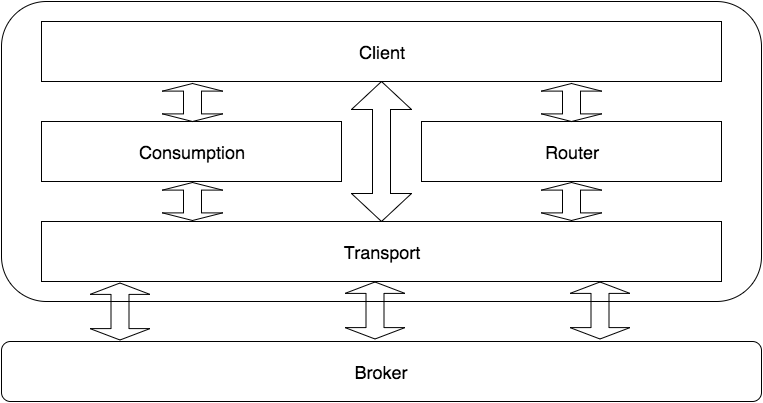

The diagram above was exported from draw.io. Its source (the exported page's mxGraphModel, read from the mxfile embedded in the PNG):
<mxGraphModel dx="1191" dy="627" grid="1" gridSize="10" guides="1" tooltips="1" connect="1" arrows="1" fold="1" page="1" pageScale="1" pageWidth="826" pageHeight="1169" background="#ffffff" math="0" shadow="0">
  <root>
    <mxCell id="0" />
    <mxCell id="1" parent="0" />
    <mxCell id="75889795ff5ca54c-1" value="" style="rounded=1;whiteSpace=wrap;html=1;fillColor=none;" vertex="1" parent="1">
      <mxGeometry x="40" y="40" width="760" height="300" as="geometry" />
    </mxCell>
    <mxCell id="75889795ff5ca54c-2" value="&lt;font style=&quot;font-size: 18px&quot;&gt;Broker&lt;/font&gt;" style="rounded=1;whiteSpace=wrap;html=1;fillColor=none;" vertex="1" parent="1">
      <mxGeometry x="40" y="380" width="760" height="60" as="geometry" />
    </mxCell>
    <mxCell id="75889795ff5ca54c-3" value="&lt;font style=&quot;font-size: 18px&quot;&gt;Transport&lt;/font&gt;" style="whiteSpace=wrap;html=1;fillColor=none;" vertex="1" parent="1">
      <mxGeometry x="80" y="260" width="680" height="60" as="geometry" />
    </mxCell>
    <mxCell id="75889795ff5ca54c-4" value="" style="shape=doubleArrow;whiteSpace=wrap;html=1;fillColor=none;rotation=90;" vertex="1" parent="1">
      <mxGeometry x="385" y="319" width="57" height="60" as="geometry" />
    </mxCell>
    <mxCell id="75889795ff5ca54c-5" value="" style="shape=doubleArrow;whiteSpace=wrap;html=1;fillColor=none;rotation=90;" vertex="1" parent="1">
      <mxGeometry x="610" y="319" width="57" height="60" as="geometry" />
    </mxCell>
    <mxCell id="75889795ff5ca54c-6" value="" style="shape=doubleArrow;whiteSpace=wrap;html=1;fillColor=none;rotation=90;" vertex="1" parent="1">
      <mxGeometry x="130" y="320" width="57" height="60" as="geometry" />
    </mxCell>
    <mxCell id="75889795ff5ca54c-7" value="&lt;font style=&quot;font-size: 18px&quot;&gt;Consumption&lt;/font&gt;" style="whiteSpace=wrap;html=1;fillColor=none;" vertex="1" parent="1">
      <mxGeometry x="80" y="160" width="300" height="60" as="geometry" />
    </mxCell>
    <mxCell id="75889795ff5ca54c-8" value="&lt;font style=&quot;font-size: 18px&quot;&gt;Router&lt;/font&gt;" style="whiteSpace=wrap;html=1;fillColor=none;" vertex="1" parent="1">
      <mxGeometry x="460" y="160" width="300" height="60" as="geometry" />
    </mxCell>
    <mxCell id="75889795ff5ca54c-9" value="&lt;font style=&quot;font-size: 18px&quot;&gt;Client&lt;/font&gt;" style="whiteSpace=wrap;html=1;fillColor=none;" vertex="1" parent="1">
      <mxGeometry x="80" y="60" width="680" height="60" as="geometry" />
    </mxCell>
    <mxCell id="75889795ff5ca54c-10" value="" style="shape=doubleArrow;whiteSpace=wrap;html=1;fillColor=none;rotation=90;" vertex="1" parent="1">
      <mxGeometry x="350" y="160" width="140" height="60" as="geometry" />
    </mxCell>
    <mxCell id="75889795ff5ca54c-11" value="" style="shape=doubleArrow;whiteSpace=wrap;html=1;fillColor=none;rotation=90;" vertex="1" parent="1">
      <mxGeometry x="212" y="111" width="38" height="60" as="geometry" />
    </mxCell>
    <mxCell id="75889795ff5ca54c-12" value="" style="shape=doubleArrow;whiteSpace=wrap;html=1;fillColor=none;rotation=90;" vertex="1" parent="1">
      <mxGeometry x="591" y="111" width="38" height="60" as="geometry" />
    </mxCell>
    <mxCell id="75889795ff5ca54c-13" value="" style="shape=doubleArrow;whiteSpace=wrap;html=1;fillColor=none;rotation=90;" vertex="1" parent="1">
      <mxGeometry x="212" y="210" width="38" height="60" as="geometry" />
    </mxCell>
    <mxCell id="75889795ff5ca54c-14" value="" style="shape=doubleArrow;whiteSpace=wrap;html=1;fillColor=none;rotation=90;" vertex="1" parent="1">
      <mxGeometry x="591" y="210" width="38" height="60" as="geometry" />
    </mxCell>
  </root>
</mxGraphModel>